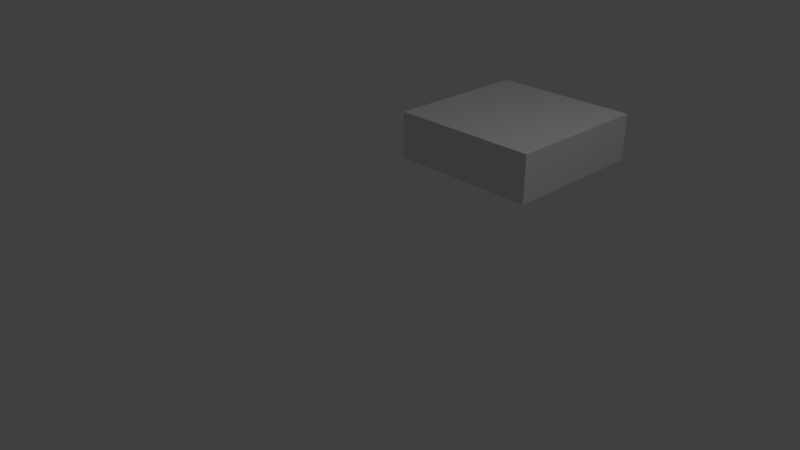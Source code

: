 # Source: square.blend  (saved by Blender 2.78.0; exported with 4.5.12 LTS)
import bpy
from mathutils import Matrix  # noqa: F401  (used for matrix-valued properties, if any)

bpy.ops.wm.read_factory_settings(use_empty=True)
scene = bpy.context.scene
scene.name = 'Scene'

# ---- collections
col_collection_1 = bpy.data.collections.new('Collection 1'); scene.collection.children.link(col_collection_1)

# ---- world
world_world = bpy.data.worlds.new('World'); scene.world = world_world
world_world.color = (0.05088, 0.05088, 0.05088)
world_world.use_sun_shadow = False
world_world.sun_shadow_jitter_overblur = 0.0
world_world.cycles.sampling_method = 'MANUAL'

# ---- cameras
cam_camera = bpy.data.cameras.new('Camera')
cam_camera.clip_end = 100.0
cam_camera.lens = 35.0
cam_camera.sensor_width = 32.0
cam_camera.sensor_height = 18.0
cam_camera.ortho_scale = 7.314
cam_camera.dof.focus_distance = 0.0
cam_camera.dof.aperture_fstop = 128.0

# ---- lights
light_lamp = bpy.data.lights.new('Lamp', 'POINT')
light_lamp.transmission_factor = 0.0
light_lamp.cutoff_distance = 30.0
light_lamp.energy = 100.0
light_lamp.shadow_buffer_clip_start = 1.001
light_lamp.shadow_soft_size = 0.1
light_lamp.shadow_maximum_resolution = 0.006
light_lamp.use_absolute_resolution = True

# ---- meshes
me_cube_003 = bpy.data.meshes.new('Cube.003')
me_cube_003.from_pydata([(-1.0, -1.0, -1.0), (-1.0, -1.0, 1.0), (-1.0, 1.0, -1.0), (-1.0, 1.0, 1.0), (1.0, -1.0, -1.0), (1.0, -1.0, 1.0), (1.0, 1.0, -1.0), (1.0, 1.0, 1.0)], [], [(0, 1, 3, 2), (2, 3, 7, 6), (6, 7, 5, 4), (4, 5, 1, 0), (2, 6, 4, 0), (7, 3, 1, 5)])
me_cube_003.use_remesh_preserve_volume = False
me_cube_003.use_remesh_preserve_attributes = False
me_cube_003.use_mirror_vertex_groups = False
me_cube_003.update()

# ---- objects
ob_cube = bpy.data.objects.new('Cube', me_cube_003)
ob_lamp = bpy.data.objects.new('Lamp', light_lamp)
ob_camera = bpy.data.objects.new('Camera', cam_camera)

# ---- transforms, parenting, visibility, modifiers, constraints
ob_cube.location = (0.7874, 1.812, 1.356)
ob_cube.scale = (1.0, 1.0, 0.3148)
ob_cube.lineart.crease_threshold = 0.0
ob_lamp.location = (4.076, 1.005, 5.904)
ob_lamp.rotation_euler = (0.6503, 0.05522, 1.866)
ob_lamp.lock_rotations_4d = False
ob_lamp.empty_display_type = 'ARROWS'
ob_lamp.color = (0.0, 0.0, 0.0, 0.0)
ob_lamp.lineart.crease_threshold = 0.0
ob_camera.location = (7.481, -6.508, 5.344)
ob_camera.rotation_euler = (1.109, 0.0, 0.8149)
ob_camera.lock_rotations_4d = False
ob_camera.empty_display_type = 'ARROWS'
ob_camera.color = (0.0, 0.0, 0.0, 0.0)
ob_camera.display_type = 'WIRE'
ob_camera.lineart.crease_threshold = 0.0

# ---- collection membership
col_collection_1.objects.link(ob_cube)
col_collection_1.objects.link(ob_lamp)
col_collection_1.objects.link(ob_camera)

# ---- scene / render settings (as saved in the file)
scene.camera = ob_camera
scene.frame_start = 1; scene.frame_end = 250; scene.frame_set(1)
scene.render.engine = 'BLENDER_EEVEE_NEXT'
scene.render.resolution_percentage = 50
scene.render.dither_intensity = 0.0
scene.cycles.use_denoising = False
scene.cycles.samples = 128
scene.cycles.sampling_pattern = 'TABULATED_SOBOL'
scene.cycles.light_sampling_threshold = 0.0
scene.cycles.use_adaptive_sampling = False
scene.cycles.use_light_tree = False
scene.cycles.blur_glossy = 0.0
scene.cycles.sample_clamp_indirect = 0.0
scene.view_settings.view_transform = 'Standard'
bpy.context.view_layer.update()
